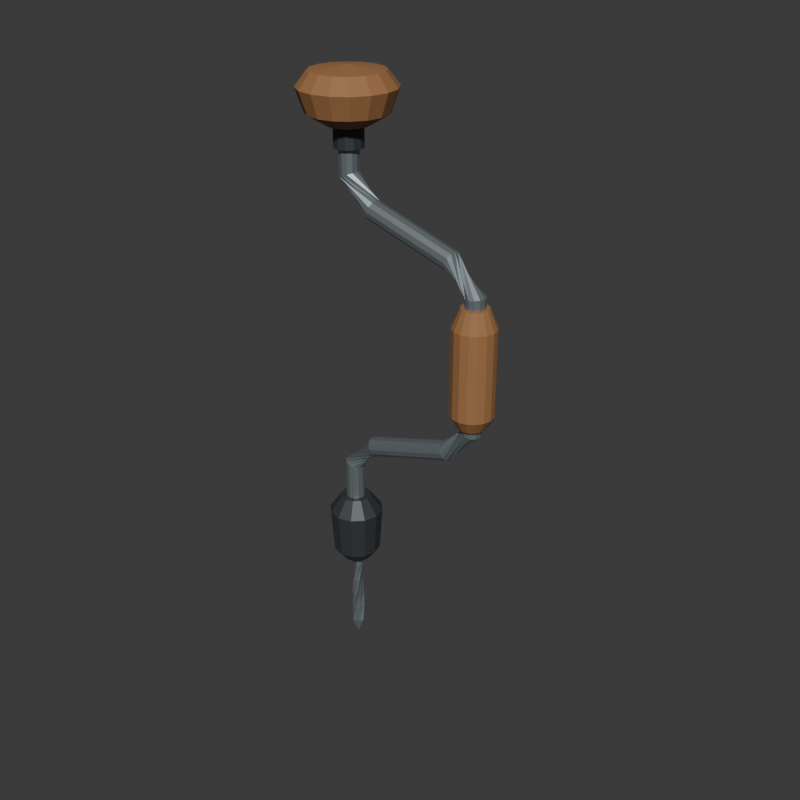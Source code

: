 # Source: source.blend  (saved by Blender 4.3.34; exported with 4.5.12 LTS)
import bpy
from mathutils import Matrix  # noqa: F401  (used for matrix-valued properties, if any)

bpy.ops.wm.read_factory_settings(use_empty=True)
scene = bpy.context.scene
scene.name = 'Scene'

# ---- collections
col_collection = bpy.data.collections.new('Collection'); scene.collection.children.link(col_collection)

# ---- materials (node trees are filled in below, after node groups)
mat_crankandbitsteel = bpy.data.materials.new('CrankAndBitSteel')
mat_crankandbitsteel.diffuse_color = (0.31, 0.36, 0.38, 1.0)
mat_palmandsweepgripwood = bpy.data.materials.new('PalmAndSweepGripWood')
mat_palmandsweepgripwood.diffuse_color = (0.34, 0.16, 0.06, 1.0)
mat_chuckandcollardarkiron = bpy.data.materials.new('ChuckAndCollarDarkIron')
mat_chuckandcollardarkiron.diffuse_color = (0.065, 0.075, 0.08, 1.0)

# ---- material node trees
mat_crankandbitsteel.use_nodes = True; mat_crankandbitsteel.node_tree.nodes.clear()
_N = mat_crankandbitsteel.node_tree.nodes; _L = mat_crankandbitsteel.node_tree.links
n0 = _N.new('ShaderNodeBsdfPrincipled'); n0.name = 'Principled BSDF'; n0.location = (10, 300)
n0.inputs[0].default_value = (0.31, 0.36, 0.38, 1.0)
n0.inputs[1].default_value = 0.7
n0.inputs[2].default_value = 0.43
n1 = _N.new('ShaderNodeOutputMaterial'); n1.name = 'Material Output'; n1.location = (300, 300)
_L.new(n0.outputs[0], n1.inputs[0])
n1.is_active_output = True
mat_palmandsweepgripwood.use_nodes = True; mat_palmandsweepgripwood.node_tree.nodes.clear()
_N = mat_palmandsweepgripwood.node_tree.nodes; _L = mat_palmandsweepgripwood.node_tree.links
n0 = _N.new('ShaderNodeBsdfPrincipled'); n0.name = 'Principled BSDF'; n0.location = (10, 300)
n0.inputs[0].default_value = (0.34, 0.16, 0.06, 1.0)
n0.inputs[2].default_value = 0.77
n1 = _N.new('ShaderNodeOutputMaterial'); n1.name = 'Material Output'; n1.location = (300, 300)
_L.new(n0.outputs[0], n1.inputs[0])
n1.is_active_output = True
mat_chuckandcollardarkiron.use_nodes = True; mat_chuckandcollardarkiron.node_tree.nodes.clear()
_N = mat_chuckandcollardarkiron.node_tree.nodes; _L = mat_chuckandcollardarkiron.node_tree.links
n0 = _N.new('ShaderNodeBsdfPrincipled'); n0.name = 'Principled BSDF'; n0.location = (10, 300)
n0.inputs[0].default_value = (0.065, 0.075, 0.08, 1.0)
n0.inputs[1].default_value = 0.5
n0.inputs[2].default_value = 0.55
n1 = _N.new('ShaderNodeOutputMaterial'); n1.name = 'Material Output'; n1.location = (300, 300)
_L.new(n0.outputs[0], n1.inputs[0])
n1.is_active_output = True

# ---- world
world_world = bpy.data.worlds.new('World'); scene.world = world_world
world_world.use_nodes = True; world_world.node_tree.nodes.clear()
_N = world_world.node_tree.nodes; _L = world_world.node_tree.links
n0 = _N.new('ShaderNodeOutputWorld'); n0.name = 'World Output'; n0.location = (300, 300)
n1 = _N.new('ShaderNodeBackground'); n1.name = 'Background'; n1.location = (10, 300)
n1.inputs[0].default_value = (0.05088, 0.05088, 0.05088, 1.0)
_L.new(n1.outputs[0], n0.inputs[0])
n0.is_active_output = True
world_world.color = (0.05088, 0.05088, 0.05088)
world_world.sun_shadow_jitter_overblur = 0.0

# ---- meshes
me_wholeoffsetsweepcrankmesh = bpy.data.meshes.new('WholeOffsetSweepCrankMesh')
me_wholeoffsetsweepcrankmesh.from_pydata([(-0.0535, 0.009, 0.145), (-0.058, 0.007794, 0.145), (-0.06129, 0.0045, 0.145), (-0.0625, 5.511e-19, 0.145), (-0.06129, -0.0045, 0.145), (-0.058, -0.007794, 0.145), (-0.0535, -0.009, 0.145), (-0.049, -0.007794, 0.145), (-0.04571, -0.0045, 0.145), (-0.0445, -1.653e-18, 0.145), (-0.04571, 0.0045, 0.145), (-0.049, 0.007794, 0.145), (-0.0535, 0.009, 0.195), (-0.05777, 0.007794, 0.1964), (-0.06089, 0.0045, 0.1975), (-0.06204, 5.511e-19, 0.1978), (-0.06089, -0.0045, 0.1975), (-0.05777, -0.007794, 0.1964), (-0.0535, -0.009, 0.195), (-0.04923, -0.007794, 0.1936), (-0.04611, -0.0045, 0.1925), (-0.04496, -1.653e-18, 0.1922), (-0.04611, 0.0045, 0.1925), (-0.04923, 0.007794, 0.1936), (-0.03237, 0.0, 0.2281), (-0.03185, -0.0045, 0.227), (-0.03043, -0.007794, 0.2241), (-0.0285, -0.009, 0.22), (-0.02657, -0.007794, 0.2159), (-0.02515, -0.0045, 0.213), (-0.02463, -1.102e-18, 0.2119), (-0.02515, 0.0045, 0.213), (-0.02657, 0.007794, 0.2159), (-0.0285, 0.009, 0.22), (-0.03043, 0.007794, 0.2241), (-0.03185, 0.0045, 0.227), (0.04763, 0.0, 0.2531), (0.04815, -0.0045, 0.252), (0.04957, -0.007794, 0.2491), (0.0515, -0.009, 0.245), (0.05343, -0.007794, 0.2409), (0.05485, -0.0045, 0.238), (0.05537, -1.102e-18, 0.2369), (0.05485, 0.0045, 0.238), (0.05343, 0.007794, 0.2409), (0.0515, 0.009, 0.245), (0.04957, 0.007794, 0.2491), (0.04815, 0.0045, 0.252), (0.0765, 0.009, 0.27), (0.07207, 0.007794, 0.2708), (0.06882, 0.0045, 0.2713), (0.06763, 5.511e-19, 0.2715), (0.06882, -0.0045, 0.2713), (0.07207, -0.007794, 0.2708), (0.0765, -0.009, 0.27), (0.08093, -0.007794, 0.2692), (0.08418, -0.0045, 0.2687), (0.08537, -1.653e-18, 0.2685), (0.08418, 0.0045, 0.2687), (0.08093, 0.007794, 0.2692), (0.0765, 0.009, 0.39), (0.07207, 0.007794, 0.3892), (0.06882, 0.0045, 0.3887), (0.06763, 5.511e-19, 0.3885), (0.06882, -0.0045, 0.3887), (0.07207, -0.007794, 0.3892), (0.0765, -0.009, 0.39), (0.08093, -0.007794, 0.3908), (0.08418, -0.0045, 0.3913), (0.08537, -1.653e-18, 0.3915), (0.08418, 0.0045, 0.3913), (0.08093, 0.007794, 0.3908), (0.04763, 0.0, 0.4069), (0.04815, -0.0045, 0.408), (0.04957, -0.007794, 0.4109), (0.0515, -0.009, 0.415), (0.05343, -0.007794, 0.4191), (0.05485, -0.0045, 0.422), (0.05537, -1.102e-18, 0.4231), (0.05485, 0.0045, 0.422), (0.05343, 0.007794, 0.4191), (0.0515, 0.009, 0.415), (0.04957, 0.007794, 0.4109), (0.04815, 0.0045, 0.408), (-0.03237, 0.0, 0.4319), (-0.03185, -0.0045, 0.433), (-0.03043, -0.007794, 0.4359), (-0.0285, -0.009, 0.44), (-0.02657, -0.007794, 0.4441), (-0.02515, -0.0045, 0.447), (-0.02463, -1.102e-18, 0.4481), (-0.02515, 0.0045, 0.447), (-0.02657, 0.007794, 0.4441), (-0.0285, 0.009, 0.44), (-0.03043, 0.007794, 0.4359), (-0.03185, 0.0045, 0.433), (-0.0535, 0.009, 0.465), (-0.05777, 0.007794, 0.4636), (-0.06089, 0.0045, 0.4625), (-0.06204, 5.511e-19, 0.4622), (-0.06089, -0.0045, 0.4625), (-0.05777, -0.007794, 0.4636), (-0.0535, -0.009, 0.465), (-0.04923, -0.007794, 0.4664), (-0.04611, -0.0045, 0.4675), (-0.04496, -1.653e-18, 0.4678), (-0.04611, 0.0045, 0.4675), (-0.04923, 0.007794, 0.4664), (-0.0535, 0.009, 0.515), (-0.058, 0.007794, 0.515), (-0.06129, 0.0045, 0.515), (-0.0625, 5.511e-19, 0.515), (-0.06129, -0.0045, 0.515), (-0.058, -0.007794, 0.515), (-0.0535, -0.009, 0.515), (-0.049, -0.007794, 0.515), (-0.04571, -0.0045, 0.515), (-0.0445, -1.653e-18, 0.515), (-0.04571, 0.0045, 0.515), (-0.049, 0.007794, 0.515), (-0.0535, 0.0, 0.145), (-0.0535, 0.0, 0.515)], [], [(0, 1, 13), (0, 13, 12), (1, 2, 14), (1, 14, 13), (2, 3, 15), (2, 15, 14), (3, 4, 16), (3, 16, 15), (4, 5, 17), (4, 17, 16), (5, 6, 18), (5, 18, 17), (6, 7, 19), (6, 19, 18), (7, 8, 20), (7, 20, 19), (8, 9, 21), (8, 21, 20), (9, 10, 22), (9, 22, 21), (10, 11, 23), (10, 23, 22), (11, 0, 12), (11, 12, 23), (12, 13, 25), (12, 25, 24), (13, 14, 26), (13, 26, 25), (14, 15, 27), (14, 27, 26), (15, 16, 28), (15, 28, 27), (16, 17, 29), (16, 29, 28), (17, 18, 30), (17, 30, 29), (18, 19, 31), (18, 31, 30), (19, 20, 32), (19, 32, 31), (20, 21, 33), (20, 33, 32), (21, 22, 34), (21, 34, 33), (22, 23, 35), (22, 35, 34), (23, 12, 24), (23, 24, 35), (24, 25, 37), (24, 37, 36), (25, 26, 38), (25, 38, 37), (26, 27, 39), (26, 39, 38), (27, 28, 40), (27, 40, 39), (28, 29, 41), (28, 41, 40), (29, 30, 42), (29, 42, 41), (30, 31, 43), (30, 43, 42), (31, 32, 44), (31, 44, 43), (32, 33, 45), (32, 45, 44), (33, 34, 46), (33, 46, 45), (34, 35, 47), (34, 47, 46), (35, 24, 36), (35, 36, 47), (36, 37, 49), (36, 49, 48), (37, 38, 50), (37, 50, 49), (38, 39, 51), (38, 51, 50), (39, 40, 52), (39, 52, 51), (40, 41, 53), (40, 53, 52), (41, 42, 54), (41, 54, 53), (42, 43, 55), (42, 55, 54), (43, 44, 56), (43, 56, 55), (44, 45, 57), (44, 57, 56), (45, 46, 58), (45, 58, 57), (46, 47, 59), (46, 59, 58), (47, 36, 48), (47, 48, 59), (48, 49, 61), (48, 61, 60), (49, 50, 62), (49, 62, 61), (50, 51, 63), (50, 63, 62), (51, 52, 64), (51, 64, 63), (52, 53, 65), (52, 65, 64), (53, 54, 66), (53, 66, 65), (54, 55, 67), (54, 67, 66), (55, 56, 68), (55, 68, 67), (56, 57, 69), (56, 69, 68), (57, 58, 70), (57, 70, 69), (58, 59, 71), (58, 71, 70), (59, 48, 60), (59, 60, 71), (60, 61, 73), (60, 73, 72), (61, 62, 74), (61, 74, 73), (62, 63, 75), (62, 75, 74), (63, 64, 76), (63, 76, 75), (64, 65, 77), (64, 77, 76), (65, 66, 78), (65, 78, 77), (66, 67, 79), (66, 79, 78), (67, 68, 80), (67, 80, 79), (68, 69, 81), (68, 81, 80), (69, 70, 82), (69, 82, 81), (70, 71, 83), (70, 83, 82), (71, 60, 72), (71, 72, 83), (72, 73, 85), (72, 85, 84), (73, 74, 86), (73, 86, 85), (74, 75, 87), (74, 87, 86), (75, 76, 88), (75, 88, 87), (76, 77, 89), (76, 89, 88), (77, 78, 90), (77, 90, 89), (78, 79, 91), (78, 91, 90), (79, 80, 92), (79, 92, 91), (80, 81, 93), (80, 93, 92), (81, 82, 94), (81, 94, 93), (82, 83, 95), (82, 95, 94), (83, 72, 84), (83, 84, 95), (84, 85, 97), (84, 97, 96), (85, 86, 98), (85, 98, 97), (86, 87, 99), (86, 99, 98), (87, 88, 100), (87, 100, 99), (88, 89, 101), (88, 101, 100), (89, 90, 102), (89, 102, 101), (90, 91, 103), (90, 103, 102), (91, 92, 104), (91, 104, 103), (92, 93, 105), (92, 105, 104), (93, 94, 106), (93, 106, 105), (94, 95, 107), (94, 107, 106), (95, 84, 96), (95, 96, 107), (96, 97, 109), (96, 109, 108), (97, 98, 110), (97, 110, 109), (98, 99, 111), (98, 111, 110), (99, 100, 112), (99, 112, 111), (100, 101, 113), (100, 113, 112), (101, 102, 114), (101, 114, 113), (102, 103, 115), (102, 115, 114), (103, 104, 116), (103, 116, 115), (104, 105, 117), (104, 117, 116), (105, 106, 118), (105, 118, 117), (106, 107, 119), (106, 119, 118), (107, 96, 108), (107, 108, 119), (120, 1, 0), (120, 2, 1), (120, 3, 2), (120, 4, 3), (120, 5, 4), (120, 6, 5), (120, 7, 6), (120, 8, 7), (120, 9, 8), (120, 10, 9), (120, 11, 10), (120, 0, 11), (121, 108, 109), (121, 109, 110), (121, 110, 111), (121, 111, 112), (121, 112, 113), (121, 113, 114), (121, 114, 115), (121, 115, 116), (121, 116, 117), (121, 117, 118), (121, 118, 119), (121, 119, 108)])
me_wholeoffsetsweepcrankmesh.materials.append(mat_crankandbitsteel)
me_wholeoffsetsweepcrankmesh.materials.append(mat_palmandsweepgripwood)
me_wholeoffsetsweepcrankmesh.materials.append(mat_chuckandcollardarkiron)
me_wholeoffsetsweepcrankmesh.update()
me_wholepalmpressureheadmesh = bpy.data.meshes.new('WholePalmPressureHeadMesh')
me_wholepalmpressureheadmesh.from_pydata([(-0.0535, 0.0, 0.505), (-0.0355, 0.0, 0.505), (-0.03687, 0.006888, 0.505), (-0.04077, 0.01273, 0.505), (-0.04661, 0.01663, 0.505), (-0.0535, 0.018, 0.505), (-0.06039, 0.01663, 0.505), (-0.06623, 0.01273, 0.505), (-0.07013, 0.006888, 0.505), (-0.0715, 2.204e-18, 0.505), (-0.07013, -0.006888, 0.505), (-0.06623, -0.01273, 0.505), (-0.06039, -0.01663, 0.505), (-0.0535, -0.018, 0.505), (-0.04661, -0.01663, 0.505), (-0.04077, -0.01273, 0.505), (-0.03687, -0.006888, 0.505), (-0.0185, 0.0, 0.515), (-0.02116, 0.01339, 0.515), (-0.02875, 0.02475, 0.515), (-0.04011, 0.03234, 0.515), (-0.0535, 0.035, 0.515), (-0.06689, 0.03234, 0.515), (-0.07825, 0.02475, 0.515), (-0.08584, 0.01339, 0.515), (-0.0885, 4.286e-18, 0.515), (-0.08584, -0.01339, 0.515), (-0.07825, -0.02475, 0.515), (-0.06689, -0.03234, 0.515), (-0.0535, -0.035, 0.515), (-0.04011, -0.03234, 0.515), (-0.02875, -0.02475, 0.515), (-0.02116, -0.01339, 0.515), (-0.0115, 0.0, 0.535), (-0.0147, 0.01607, 0.535), (-0.0238, 0.0297, 0.535), (-0.03743, 0.0388, 0.535), (-0.0535, 0.042, 0.535), (-0.06957, 0.0388, 0.535), (-0.0832, 0.0297, 0.535), (-0.0923, 0.01607, 0.535), (-0.0955, 5.144e-18, 0.535), (-0.0923, -0.01607, 0.535), (-0.0832, -0.0297, 0.535), (-0.06957, -0.0388, 0.535), (-0.0535, -0.042, 0.535), (-0.03743, -0.0388, 0.535), (-0.0238, -0.0297, 0.535), (-0.0147, -0.01607, 0.535), (-0.0215, 0.0, 0.548), (-0.02394, 0.01225, 0.548), (-0.03087, 0.02263, 0.548), (-0.04125, 0.02956, 0.548), (-0.0535, 0.032, 0.548), (-0.06575, 0.02956, 0.548), (-0.07613, 0.02263, 0.548), (-0.08306, 0.01225, 0.548), (-0.0855, 3.919e-18, 0.548), (-0.08306, -0.01225, 0.548), (-0.07613, -0.02263, 0.548), (-0.06575, -0.02956, 0.548), (-0.0535, -0.032, 0.548), (-0.04125, -0.02956, 0.548), (-0.03087, -0.02263, 0.548), (-0.02394, -0.01225, 0.548), (-0.0535, 0.0, 0.552)], [], [(0, 2, 1), (0, 3, 2), (0, 4, 3), (0, 5, 4), (0, 6, 5), (0, 7, 6), (0, 8, 7), (0, 9, 8), (0, 10, 9), (0, 11, 10), (0, 12, 11), (0, 13, 12), (0, 14, 13), (0, 15, 14), (0, 16, 15), (0, 1, 16), (1, 2, 18), (1, 18, 17), (2, 3, 19), (2, 19, 18), (3, 4, 20), (3, 20, 19), (4, 5, 21), (4, 21, 20), (5, 6, 22), (5, 22, 21), (6, 7, 23), (6, 23, 22), (7, 8, 24), (7, 24, 23), (8, 9, 25), (8, 25, 24), (9, 10, 26), (9, 26, 25), (10, 11, 27), (10, 27, 26), (11, 12, 28), (11, 28, 27), (12, 13, 29), (12, 29, 28), (13, 14, 30), (13, 30, 29), (14, 15, 31), (14, 31, 30), (15, 16, 32), (15, 32, 31), (16, 1, 17), (16, 17, 32), (17, 18, 34), (17, 34, 33), (18, 19, 35), (18, 35, 34), (19, 20, 36), (19, 36, 35), (20, 21, 37), (20, 37, 36), (21, 22, 38), (21, 38, 37), (22, 23, 39), (22, 39, 38), (23, 24, 40), (23, 40, 39), (24, 25, 41), (24, 41, 40), (25, 26, 42), (25, 42, 41), (26, 27, 43), (26, 43, 42), (27, 28, 44), (27, 44, 43), (28, 29, 45), (28, 45, 44), (29, 30, 46), (29, 46, 45), (30, 31, 47), (30, 47, 46), (31, 32, 48), (31, 48, 47), (32, 17, 33), (32, 33, 48), (33, 34, 50), (33, 50, 49), (34, 35, 51), (34, 51, 50), (35, 36, 52), (35, 52, 51), (36, 37, 53), (36, 53, 52), (37, 38, 54), (37, 54, 53), (38, 39, 55), (38, 55, 54), (39, 40, 56), (39, 56, 55), (40, 41, 57), (40, 57, 56), (41, 42, 58), (41, 58, 57), (42, 43, 59), (42, 59, 58), (43, 44, 60), (43, 60, 59), (44, 45, 61), (44, 61, 60), (45, 46, 62), (45, 62, 61), (46, 47, 63), (46, 63, 62), (47, 48, 64), (47, 64, 63), (48, 33, 49), (48, 49, 64), (49, 50, 65), (50, 51, 65), (51, 52, 65), (52, 53, 65), (53, 54, 65), (54, 55, 65), (55, 56, 65), (56, 57, 65), (57, 58, 65), (58, 59, 65), (59, 60, 65), (60, 61, 65), (61, 62, 65), (62, 63, 65), (63, 64, 65), (64, 49, 65)])
me_wholepalmpressureheadmesh.polygons.foreach_set('material_index', [1, 1, 1, 1, 1, 1, 1, 1, 1, 1, 1, 1, 1, 1, 1, 1, 1, 1, 1, 1, 1, 1, 1, 1, 1, 1, 1, 1, 1, 1, 1, 1, 1, 1, 1, 1, 1, 1, 1, 1, 1, 1, 1, 1, 1, 1, 1, 1, 1, 1, 1, 1, 1, 1, 1, 1, 1, 1, 1, 1, 1, 1, 1, 1, 1, 1, 1, 1, 1, 1, 1, 1, 1, 1, 1, 1, 1, 1, 1, 1, 1, 1, 1, 1, 1, 1, 1, 1, 1, 1, 1, 1, 1, 1, 1, 1, 1, 1, 1, 1, 1, 1, 1, 1, 1, 1, 1, 1, 1, 1, 1, 1, 1, 1, 1, 1, 1, 1, 1, 1, 1, 1, 1, 1, 1, 1, 1, 1])
me_wholepalmpressureheadmesh.materials.append(mat_crankandbitsteel)
me_wholepalmpressureheadmesh.materials.append(mat_palmandsweepgripwood)
me_wholepalmpressureheadmesh.materials.append(mat_chuckandcollardarkiron)
me_wholepalmpressureheadmesh.update()
me_wholelongsweephandgripmesh = bpy.data.meshes.new('WholeLongSweepHandGripMesh')
me_wholelongsweephandgripmesh.from_pydata([(0.0765, 0.0, 0.276), (0.0885, 0.0, 0.276), (0.08759, 0.004592, 0.276), (0.08499, 0.008485, 0.276), (0.08109, 0.01109, 0.276), (0.0765, 0.012, 0.276), (0.07191, 0.01109, 0.276), (0.06801, 0.008485, 0.276), (0.06541, 0.004592, 0.276), (0.0645, 1.47e-18, 0.276), (0.06541, -0.004592, 0.276), (0.06801, -0.008485, 0.276), (0.07191, -0.01109, 0.276), (0.0765, -0.012, 0.276), (0.08109, -0.01109, 0.276), (0.08499, -0.008485, 0.276), (0.08759, -0.004592, 0.276), (0.0955, 0.0, 0.288), (0.09405, 0.007271, 0.288), (0.08994, 0.01344, 0.288), (0.08377, 0.01755, 0.288), (0.0765, 0.019, 0.288), (0.06923, 0.01755, 0.288), (0.06306, 0.01344, 0.288), (0.05895, 0.007271, 0.288), (0.0575, 2.327e-18, 0.288), (0.05895, -0.007271, 0.288), (0.06306, -0.01344, 0.288), (0.06923, -0.01755, 0.288), (0.0765, -0.019, 0.288), (0.08377, -0.01755, 0.288), (0.08994, -0.01344, 0.288), (0.09405, -0.007271, 0.288), (0.0955, 0.0, 0.365), (0.09405, 0.007271, 0.365), (0.08994, 0.01344, 0.365), (0.08377, 0.01755, 0.365), (0.0765, 0.019, 0.365), (0.06923, 0.01755, 0.365), (0.06306, 0.01344, 0.365), (0.05895, 0.007271, 0.365), (0.0575, 2.327e-18, 0.365), (0.05895, -0.007271, 0.365), (0.06306, -0.01344, 0.365), (0.06923, -0.01755, 0.365), (0.0765, -0.019, 0.365), (0.08377, -0.01755, 0.365), (0.08994, -0.01344, 0.365), (0.09405, -0.007271, 0.365), (0.0885, 0.0, 0.382), (0.08759, 0.004592, 0.382), (0.08499, 0.008485, 0.382), (0.08109, 0.01109, 0.382), (0.0765, 0.012, 0.382), (0.07191, 0.01109, 0.382), (0.06801, 0.008485, 0.382), (0.06541, 0.004592, 0.382), (0.0645, 1.47e-18, 0.382), (0.06541, -0.004592, 0.382), (0.06801, -0.008485, 0.382), (0.07191, -0.01109, 0.382), (0.0765, -0.012, 0.382), (0.08109, -0.01109, 0.382), (0.08499, -0.008485, 0.382), (0.08759, -0.004592, 0.382), (0.0765, 0.0, 0.382)], [], [(0, 2, 1), (0, 3, 2), (0, 4, 3), (0, 5, 4), (0, 6, 5), (0, 7, 6), (0, 8, 7), (0, 9, 8), (0, 10, 9), (0, 11, 10), (0, 12, 11), (0, 13, 12), (0, 14, 13), (0, 15, 14), (0, 16, 15), (0, 1, 16), (1, 2, 18), (1, 18, 17), (2, 3, 19), (2, 19, 18), (3, 4, 20), (3, 20, 19), (4, 5, 21), (4, 21, 20), (5, 6, 22), (5, 22, 21), (6, 7, 23), (6, 23, 22), (7, 8, 24), (7, 24, 23), (8, 9, 25), (8, 25, 24), (9, 10, 26), (9, 26, 25), (10, 11, 27), (10, 27, 26), (11, 12, 28), (11, 28, 27), (12, 13, 29), (12, 29, 28), (13, 14, 30), (13, 30, 29), (14, 15, 31), (14, 31, 30), (15, 16, 32), (15, 32, 31), (16, 1, 17), (16, 17, 32), (17, 18, 34), (17, 34, 33), (18, 19, 35), (18, 35, 34), (19, 20, 36), (19, 36, 35), (20, 21, 37), (20, 37, 36), (21, 22, 38), (21, 38, 37), (22, 23, 39), (22, 39, 38), (23, 24, 40), (23, 40, 39), (24, 25, 41), (24, 41, 40), (25, 26, 42), (25, 42, 41), (26, 27, 43), (26, 43, 42), (27, 28, 44), (27, 44, 43), (28, 29, 45), (28, 45, 44), (29, 30, 46), (29, 46, 45), (30, 31, 47), (30, 47, 46), (31, 32, 48), (31, 48, 47), (32, 17, 33), (32, 33, 48), (33, 34, 50), (33, 50, 49), (34, 35, 51), (34, 51, 50), (35, 36, 52), (35, 52, 51), (36, 37, 53), (36, 53, 52), (37, 38, 54), (37, 54, 53), (38, 39, 55), (38, 55, 54), (39, 40, 56), (39, 56, 55), (40, 41, 57), (40, 57, 56), (41, 42, 58), (41, 58, 57), (42, 43, 59), (42, 59, 58), (43, 44, 60), (43, 60, 59), (44, 45, 61), (44, 61, 60), (45, 46, 62), (45, 62, 61), (46, 47, 63), (46, 63, 62), (47, 48, 64), (47, 64, 63), (48, 33, 49), (48, 49, 64), (49, 50, 65), (50, 51, 65), (51, 52, 65), (52, 53, 65), (53, 54, 65), (54, 55, 65), (55, 56, 65), (56, 57, 65), (57, 58, 65), (58, 59, 65), (59, 60, 65), (60, 61, 65), (61, 62, 65), (62, 63, 65), (63, 64, 65), (64, 49, 65)])
me_wholelongsweephandgripmesh.polygons.foreach_set('material_index', [1, 1, 1, 1, 1, 1, 1, 1, 1, 1, 1, 1, 1, 1, 1, 1, 1, 1, 1, 1, 1, 1, 1, 1, 1, 1, 1, 1, 1, 1, 1, 1, 1, 1, 1, 1, 1, 1, 1, 1, 1, 1, 1, 1, 1, 1, 1, 1, 1, 1, 1, 1, 1, 1, 1, 1, 1, 1, 1, 1, 1, 1, 1, 1, 1, 1, 1, 1, 1, 1, 1, 1, 1, 1, 1, 1, 1, 1, 1, 1, 1, 1, 1, 1, 1, 1, 1, 1, 1, 1, 1, 1, 1, 1, 1, 1, 1, 1, 1, 1, 1, 1, 1, 1, 1, 1, 1, 1, 1, 1, 1, 1, 1, 1, 1, 1, 1, 1, 1, 1, 1, 1, 1, 1, 1, 1, 1, 1])
me_wholelongsweephandgripmesh.materials.append(mat_crankandbitsteel)
me_wholelongsweephandgripmesh.materials.append(mat_palmandsweepgripwood)
me_wholelongsweephandgripmesh.materials.append(mat_chuckandcollardarkiron)
me_wholelongsweephandgripmesh.update()
me_wholefacetedchuckmesh = bpy.data.meshes.new('WholeFacetedChuckMesh')
me_wholefacetedchuckmesh.from_pydata([(-0.0535, 0.0, 0.092), (-0.0405, 0.0, 0.092), (-0.04224, 0.0065, 0.092), (-0.047, 0.01126, 0.092), (-0.0535, 0.013, 0.092), (-0.06, 0.01126, 0.092), (-0.06476, 0.0065, 0.092), (-0.0665, 1.592e-18, 0.092), (-0.06476, -0.0065, 0.092), (-0.06, -0.01126, 0.092), (-0.0535, -0.013, 0.092), (-0.047, -0.01126, 0.092), (-0.04224, -0.0065, 0.092), (-0.0315, 0.0, 0.103), (-0.03445, 0.011, 0.103), (-0.0425, 0.01905, 0.103), (-0.0535, 0.022, 0.103), (-0.0645, 0.01905, 0.103), (-0.07255, 0.011, 0.103), (-0.0755, 2.694e-18, 0.103), (-0.07255, -0.011, 0.103), (-0.0645, -0.01905, 0.103), (-0.0535, -0.022, 0.103), (-0.0425, -0.01905, 0.103), (-0.03445, -0.011, 0.103), (-0.0285, 0.0, 0.145), (-0.03185, 0.0125, 0.145), (-0.041, 0.02165, 0.145), (-0.0535, 0.025, 0.145), (-0.066, 0.02165, 0.145), (-0.07515, 0.0125, 0.145), (-0.0785, 3.062e-18, 0.145), (-0.07515, -0.0125, 0.145), (-0.066, -0.02165, 0.145), (-0.0535, -0.025, 0.145), (-0.041, -0.02165, 0.145), (-0.03185, -0.0125, 0.145), (-0.0395, 0.0, 0.16), (-0.04138, 0.007, 0.16), (-0.0465, 0.01212, 0.16), (-0.0535, 0.014, 0.16), (-0.0605, 0.01212, 0.16), (-0.06562, 0.007, 0.16), (-0.0675, 1.715e-18, 0.16), (-0.06562, -0.007, 0.16), (-0.0605, -0.01212, 0.16), (-0.0535, -0.014, 0.16), (-0.0465, -0.01212, 0.16), (-0.04138, -0.007, 0.16), (-0.0535, 0.0, 0.16)], [], [(0, 2, 1), (0, 3, 2), (0, 4, 3), (0, 5, 4), (0, 6, 5), (0, 7, 6), (0, 8, 7), (0, 9, 8), (0, 10, 9), (0, 11, 10), (0, 12, 11), (0, 1, 12), (1, 2, 14), (1, 14, 13), (2, 3, 15), (2, 15, 14), (3, 4, 16), (3, 16, 15), (4, 5, 17), (4, 17, 16), (5, 6, 18), (5, 18, 17), (6, 7, 19), (6, 19, 18), (7, 8, 20), (7, 20, 19), (8, 9, 21), (8, 21, 20), (9, 10, 22), (9, 22, 21), (10, 11, 23), (10, 23, 22), (11, 12, 24), (11, 24, 23), (12, 1, 13), (12, 13, 24), (13, 14, 26), (13, 26, 25), (14, 15, 27), (14, 27, 26), (15, 16, 28), (15, 28, 27), (16, 17, 29), (16, 29, 28), (17, 18, 30), (17, 30, 29), (18, 19, 31), (18, 31, 30), (19, 20, 32), (19, 32, 31), (20, 21, 33), (20, 33, 32), (21, 22, 34), (21, 34, 33), (22, 23, 35), (22, 35, 34), (23, 24, 36), (23, 36, 35), (24, 13, 25), (24, 25, 36), (25, 26, 38), (25, 38, 37), (26, 27, 39), (26, 39, 38), (27, 28, 40), (27, 40, 39), (28, 29, 41), (28, 41, 40), (29, 30, 42), (29, 42, 41), (30, 31, 43), (30, 43, 42), (31, 32, 44), (31, 44, 43), (32, 33, 45), (32, 45, 44), (33, 34, 46), (33, 46, 45), (34, 35, 47), (34, 47, 46), (35, 36, 48), (35, 48, 47), (36, 25, 37), (36, 37, 48), (37, 38, 49), (38, 39, 49), (39, 40, 49), (40, 41, 49), (41, 42, 49), (42, 43, 49), (43, 44, 49), (44, 45, 49), (45, 46, 49), (46, 47, 49), (47, 48, 49), (48, 37, 49)])
me_wholefacetedchuckmesh.polygons.foreach_set('material_index', [2, 2, 2, 2, 2, 2, 2, 2, 2, 2, 2, 2, 2, 2, 2, 2, 2, 2, 2, 2, 2, 2, 2, 2, 2, 2, 2, 2, 2, 2, 2, 2, 2, 2, 2, 2, 2, 2, 2, 2, 2, 2, 2, 2, 2, 2, 2, 2, 2, 2, 2, 2, 2, 2, 2, 2, 2, 2, 2, 2, 2, 2, 2, 2, 2, 2, 2, 2, 2, 2, 2, 2, 2, 2, 2, 2, 2, 2, 2, 2, 2, 2, 2, 2, 2, 2, 2, 2, 2, 2, 2, 2, 2, 2, 2, 2])
me_wholefacetedchuckmesh.materials.append(mat_crankandbitsteel)
me_wholefacetedchuckmesh.materials.append(mat_palmandsweepgripwood)
me_wholefacetedchuckmesh.materials.append(mat_chuckandcollardarkiron)
me_wholefacetedchuckmesh.update()
me_fixedupperneckcollarmesh = bpy.data.meshes.new('FixedUpperNeckCollarMesh')
me_fixedupperneckcollarmesh.from_pydata([(-0.0535, 0.0, 0.487), (-0.0405, 0.0, 0.487), (-0.04224, 0.0065, 0.487), (-0.047, 0.01126, 0.487), (-0.0535, 0.013, 0.487), (-0.06, 0.01126, 0.487), (-0.06476, 0.0065, 0.487), (-0.0665, 1.592e-18, 0.487), (-0.06476, -0.0065, 0.487), (-0.06, -0.01126, 0.487), (-0.0535, -0.013, 0.487), (-0.047, -0.01126, 0.487), (-0.04224, -0.0065, 0.487), (-0.0405, 0.0, 0.505), (-0.04224, 0.0065, 0.505), (-0.047, 0.01126, 0.505), (-0.0535, 0.013, 0.505), (-0.06, 0.01126, 0.505), (-0.06476, 0.0065, 0.505), (-0.0665, 1.592e-18, 0.505), (-0.06476, -0.0065, 0.505), (-0.06, -0.01126, 0.505), (-0.0535, -0.013, 0.505), (-0.047, -0.01126, 0.505), (-0.04224, -0.0065, 0.505), (-0.0535, 0.0, 0.505)], [], [(0, 2, 1), (0, 3, 2), (0, 4, 3), (0, 5, 4), (0, 6, 5), (0, 7, 6), (0, 8, 7), (0, 9, 8), (0, 10, 9), (0, 11, 10), (0, 12, 11), (0, 1, 12), (1, 2, 14), (1, 14, 13), (2, 3, 15), (2, 15, 14), (3, 4, 16), (3, 16, 15), (4, 5, 17), (4, 17, 16), (5, 6, 18), (5, 18, 17), (6, 7, 19), (6, 19, 18), (7, 8, 20), (7, 20, 19), (8, 9, 21), (8, 21, 20), (9, 10, 22), (9, 22, 21), (10, 11, 23), (10, 23, 22), (11, 12, 24), (11, 24, 23), (12, 1, 13), (12, 13, 24), (13, 14, 25), (14, 15, 25), (15, 16, 25), (16, 17, 25), (17, 18, 25), (18, 19, 25), (19, 20, 25), (20, 21, 25), (21, 22, 25), (22, 23, 25), (23, 24, 25), (24, 13, 25)])
me_fixedupperneckcollarmesh.polygons.foreach_set('material_index', [2, 2, 2, 2, 2, 2, 2, 2, 2, 2, 2, 2, 2, 2, 2, 2, 2, 2, 2, 2, 2, 2, 2, 2, 2, 2, 2, 2, 2, 2, 2, 2, 2, 2, 2, 2, 2, 2, 2, 2, 2, 2, 2, 2, 2, 2, 2, 2])
me_fixedupperneckcollarmesh.materials.append(mat_crankandbitsteel)
me_fixedupperneckcollarmesh.materials.append(mat_palmandsweepgripwood)
me_fixedupperneckcollarmesh.materials.append(mat_chuckandcollardarkiron)
me_fixedupperneckcollarmesh.update()
me_wholefixedblunttwistbitmesh = bpy.data.meshes.new('WholeFixedBluntTwistBitMesh')
me_wholefixedblunttwistbitmesh.from_pydata([(-0.0535, 0.0, 0.0), (-0.0475, 0.0, 0.014), (-0.0483, 0.003, 0.014), (-0.0505, 0.005196, 0.014), (-0.0535, 0.0035, 0.014), (-0.05525, 0.003031, 0.014), (-0.05653, 0.00175, 0.014), (-0.0595, 7.348e-19, 0.014), (-0.0587, -0.003, 0.014), (-0.0565, -0.005196, 0.014), (-0.0535, -0.0035, 0.014), (-0.05175, -0.003031, 0.014), (-0.05047, -0.00175, 0.014), (-0.04829, 0.002981, 0.03), (-0.05048, 0.005185, 0.03), (-0.05348, 0.006, 0.03), (-0.05524, 0.003037, 0.03), (-0.05652, 0.001761, 0.03), (-0.057, 1.26e-05, 0.03), (-0.05871, -0.002981, 0.03), (-0.05652, -0.005185, 0.03), (-0.05352, -0.006, 0.03), (-0.05176, -0.003037, 0.03), (-0.05048, -0.001761, 0.03), (-0.05, -1.26e-05, 0.03), (-0.05046, 0.005174, 0.047), (-0.05346, 0.006, 0.047), (-0.05646, 0.005218, 0.047), (-0.05652, 0.001772, 0.047), (-0.057, 2.519e-05, 0.047), (-0.05654, -0.001728, 0.047), (-0.05654, -0.005174, 0.047), (-0.05354, -0.006, 0.047), (-0.05054, -0.005218, 0.047), (-0.05048, -0.001772, 0.047), (-0.05, -2.519e-05, 0.047), (-0.05046, 0.001728, 0.047), (-0.05344, 0.006, 0.064), (-0.05644, 0.005228, 0.064), (-0.05866, 0.003056, 0.064), (-0.057, 3.779e-05, 0.064), (-0.05655, -0.001717, 0.064), (-0.05528, -0.003012, 0.064), (-0.05356, -0.006, 0.064), (-0.05056, -0.005228, 0.064), (-0.04834, -0.003056, 0.064), (-0.05, -3.779e-05, 0.064), (-0.05045, 0.001717, 0.064), (-0.05172, 0.003012, 0.064), (-0.05642, 0.005239, 0.081), (-0.05865, 0.003074, 0.081), (-0.0595, 8.637e-05, 0.081), (-0.05656, -0.001706, 0.081), (-0.05529, -0.003006, 0.081), (-0.05355, -0.0035, 0.081), (-0.05058, -0.005239, 0.081), (-0.04835, -0.003074, 0.081), (-0.0475, -8.637e-05, 0.081), (-0.05044, 0.001706, 0.081), (-0.05171, 0.003006, 0.081), (-0.05345, 0.0035, 0.081), (-0.05864, 0.003093, 0.103), (-0.0595, 0.000108, 0.103), (-0.05875, -0.002906, 0.103), (-0.0553, -0.002999, 0.103), (-0.05356, -0.003499, 0.103), (-0.0518, -0.003062, 0.103), (-0.04836, -0.003093, 0.103), (-0.0475, -0.000108, 0.103), (-0.04825, 0.002906, 0.103), (-0.0517, 0.002999, 0.103), (-0.05344, 0.003499, 0.103), (-0.0552, 0.003062, 0.103), (-0.0535, 0.0, 0.103)], [], [(0, 2, 1), (0, 3, 2), (0, 4, 3), (0, 5, 4), (0, 6, 5), (0, 7, 6), (0, 8, 7), (0, 9, 8), (0, 10, 9), (0, 11, 10), (0, 12, 11), (0, 1, 12), (1, 2, 14), (1, 14, 13), (2, 3, 15), (2, 15, 14), (3, 4, 16), (3, 16, 15), (4, 5, 17), (4, 17, 16), (5, 6, 18), (5, 18, 17), (6, 7, 19), (6, 19, 18), (7, 8, 20), (7, 20, 19), (8, 9, 21), (8, 21, 20), (9, 10, 22), (9, 22, 21), (10, 11, 23), (10, 23, 22), (11, 12, 24), (11, 24, 23), (12, 1, 13), (12, 13, 24), (13, 14, 26), (13, 26, 25), (14, 15, 27), (14, 27, 26), (15, 16, 28), (15, 28, 27), (16, 17, 29), (16, 29, 28), (17, 18, 30), (17, 30, 29), (18, 19, 31), (18, 31, 30), (19, 20, 32), (19, 32, 31), (20, 21, 33), (20, 33, 32), (21, 22, 34), (21, 34, 33), (22, 23, 35), (22, 35, 34), (23, 24, 36), (23, 36, 35), (24, 13, 25), (24, 25, 36), (25, 26, 38), (25, 38, 37), (26, 27, 39), (26, 39, 38), (27, 28, 40), (27, 40, 39), (28, 29, 41), (28, 41, 40), (29, 30, 42), (29, 42, 41), (30, 31, 43), (30, 43, 42), (31, 32, 44), (31, 44, 43), (32, 33, 45), (32, 45, 44), (33, 34, 46), (33, 46, 45), (34, 35, 47), (34, 47, 46), (35, 36, 48), (35, 48, 47), (36, 25, 37), (36, 37, 48), (37, 38, 50), (37, 50, 49), (38, 39, 51), (38, 51, 50), (39, 40, 52), (39, 52, 51), (40, 41, 53), (40, 53, 52), (41, 42, 54), (41, 54, 53), (42, 43, 55), (42, 55, 54), (43, 44, 56), (43, 56, 55), (44, 45, 57), (44, 57, 56), (45, 46, 58), (45, 58, 57), (46, 47, 59), (46, 59, 58), (47, 48, 60), (47, 60, 59), (48, 37, 49), (48, 49, 60), (49, 50, 62), (49, 62, 61), (50, 51, 63), (50, 63, 62), (51, 52, 64), (51, 64, 63), (52, 53, 65), (52, 65, 64), (53, 54, 66), (53, 66, 65), (54, 55, 67), (54, 67, 66), (55, 56, 68), (55, 68, 67), (56, 57, 69), (56, 69, 68), (57, 58, 70), (57, 70, 69), (58, 59, 71), (58, 71, 70), (59, 60, 72), (59, 72, 71), (60, 49, 61), (60, 61, 72), (73, 61, 62), (73, 62, 63), (73, 63, 64), (73, 64, 65), (73, 65, 66), (73, 66, 67), (73, 67, 68), (73, 68, 69), (73, 69, 70), (73, 70, 71), (73, 71, 72), (73, 72, 61)])
me_wholefixedblunttwistbitmesh.materials.append(mat_crankandbitsteel)
me_wholefixedblunttwistbitmesh.materials.append(mat_palmandsweepgripwood)
me_wholefixedblunttwistbitmesh.materials.append(mat_chuckandcollardarkiron)
me_wholefixedblunttwistbitmesh.update()

# ---- objects
ob_wholeoffsetsweepcrank = bpy.data.objects.new('WholeOffsetSweepCrank', me_wholeoffsetsweepcrankmesh)
ob_wholepalmpressurehead = bpy.data.objects.new('WholePalmPressureHead', me_wholepalmpressureheadmesh)
ob_wholelongsweephandgrip = bpy.data.objects.new('WholeLongSweepHandGrip', me_wholelongsweephandgripmesh)
ob_wholefacetedchuck = bpy.data.objects.new('WholeFacetedChuck', me_wholefacetedchuckmesh)
ob_fixedupperneckcollar = bpy.data.objects.new('FixedUpperNeckCollar', me_fixedupperneckcollarmesh)
ob_wholefixedblunttwistbit = bpy.data.objects.new('WholeFixedBluntTwistBit', me_wholefixedblunttwistbitmesh)

# ---- transforms, parenting, visibility, modifiers, constraints
ob_wholeoffsetsweepcrank.location = (0.0, 0.0, 0.0)
ob_wholepalmpressurehead.location = (0.0, 0.0, 0.0)
ob_wholelongsweephandgrip.location = (0.0, 0.0, 0.0)
ob_wholefacetedchuck.location = (0.0, 0.0, 0.0)
ob_fixedupperneckcollar.location = (0.0, 0.0, 0.0)
ob_wholefixedblunttwistbit.location = (0.0, 0.0, 0.0)

# ---- collection membership
scene.collection.objects.link(ob_wholeoffsetsweepcrank)
scene.collection.objects.link(ob_wholepalmpressurehead)
scene.collection.objects.link(ob_wholelongsweephandgrip)
scene.collection.objects.link(ob_wholefacetedchuck)
scene.collection.objects.link(ob_fixedupperneckcollar)
scene.collection.objects.link(ob_wholefixedblunttwistbit)

# ---- scene / render settings (as saved in the file)
scene.frame_start = 1; scene.frame_end = 250; scene.frame_set(1)
scene.render.engine = 'CYCLES'
scene.render.resolution_x = 640
scene.render.resolution_y = 640
scene.render.use_compositing = False
scene.cycles.use_denoising = False
scene.cycles.samples = 128
scene.cycles.use_adaptive_sampling = False
bpy.context.view_layer.update()

# ---- added for rendering (the .blend has no active camera and no usable light): camera, sun
cam_auto = bpy.data.cameras.new('AutoCamera')
cam_auto.lens = 50.0
cam_auto.sensor_width = 36.0
cam_auto.clip_end = 1000.0
ob_auto_camera = bpy.data.objects.new('AutoCamera', cam_auto)
scene.collection.objects.link(ob_auto_camera)
ob_auto_camera.location = (0.545993, -0.655192, 0.712794)
ob_auto_camera.rotation_euler = (1.09748, -7.21219e-08, 0.694738)
scene.camera = ob_auto_camera
light_auto_sun = bpy.data.lights.new('AutoSun', 'SUN')
light_auto_sun.energy = 3.0
light_auto_sun.angle = 0.0523599
ob_auto_sun = bpy.data.objects.new('AutoSun', light_auto_sun)
scene.collection.objects.link(ob_auto_sun)
ob_auto_sun.rotation_euler = (0.872665, 0.174533, 0.523599)
bpy.context.view_layer.update()
